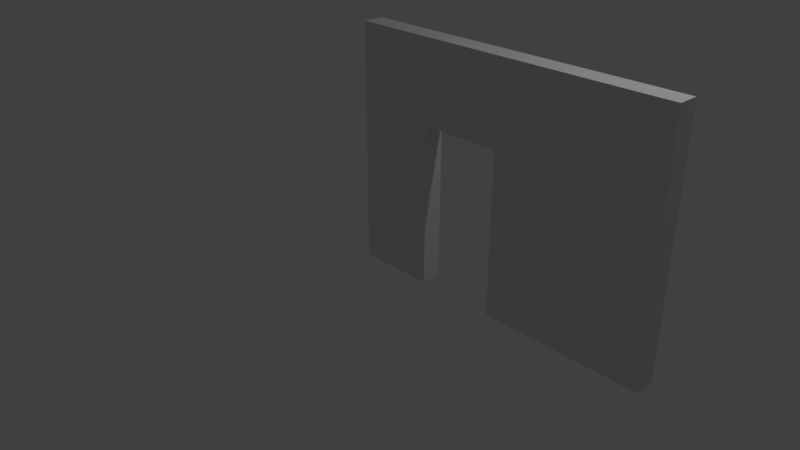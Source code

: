# Source: SM_Door_4x3x0.25.blend  (saved by Blender 2.78.0; exported with 4.5.12 LTS)
import bpy
from mathutils import Matrix  # noqa: F401  (used for matrix-valued properties, if any)

bpy.ops.wm.read_factory_settings(use_empty=True)
scene = bpy.context.scene
scene.name = 'Scene'

# ---- collections
col_collection_1 = bpy.data.collections.new('Collection 1'); scene.collection.children.link(col_collection_1)

# ---- world
world_world = bpy.data.worlds.new('World'); scene.world = world_world
world_world.color = (0.05088, 0.05088, 0.05088)
world_world.use_sun_shadow = False
world_world.sun_shadow_jitter_overblur = 0.0
world_world.cycles.sampling_method = 'MANUAL'

# ---- cameras
cam_camera = bpy.data.cameras.new('Camera')
cam_camera.clip_end = 100.0
cam_camera.lens = 35.0
cam_camera.sensor_width = 32.0
cam_camera.sensor_height = 18.0
cam_camera.ortho_scale = 7.314
cam_camera.dof.focus_distance = 0.0
cam_camera.dof.aperture_fstop = 128.0

# ---- lights
light_lamp = bpy.data.lights.new('Lamp', 'POINT')
light_lamp.transmission_factor = 0.0
light_lamp.cutoff_distance = 30.0
light_lamp.energy = 100.0
light_lamp.shadow_buffer_clip_start = 1.001
light_lamp.shadow_soft_size = 0.1
light_lamp.shadow_maximum_resolution = 0.006
light_lamp.use_absolute_resolution = True

# ---- meshes
me_sm_door_4x3x0_25 = bpy.data.meshes.new('SM_Door_4x3x0.25')
me_sm_door_4x3x0_25.from_pydata([(0.0, 0.0, 0.0), (0.0, 3.0, 0.0), (4.0, 3.0, 0.0), (4.0, 0.0, 0.0), (2.0, 0.0, 0.0), (2.0, 2.0, 0.0), (1.0, 2.0, 0.0), (1.0, 0.0, 0.0), (0.0, 3.0, -0.25), (0.0, 0.0, -0.25), (4.0, 3.0, -0.25), (4.0, 0.0, -0.25), (2.0, 0.0, -0.25), (2.0, 2.0, -0.25), (1.0, 2.0, -0.25), (1.0, 0.0, -0.25)], [], [(8, 10, 11, 12, 13, 14, 15, 9), (1, 0, 7, 6, 5, 4, 3, 2), (6, 7, 15, 14), (4, 5, 13, 12), (7, 0, 9, 15), (2, 3, 11, 10), (0, 1, 8, 9), (5, 6, 14, 13), (3, 4, 12, 11), (1, 2, 10, 8)])
me_sm_door_4x3x0_25.use_remesh_preserve_volume = False
me_sm_door_4x3x0_25.use_remesh_preserve_attributes = False
me_sm_door_4x3x0_25.use_mirror_vertex_groups = False
me_sm_door_4x3x0_25.update()

# ---- objects
ob_sm_door_4x3x0_25 = bpy.data.objects.new('SM_Door_4x3x0.25', me_sm_door_4x3x0_25)
ob_lamp = bpy.data.objects.new('Lamp', light_lamp)
ob_camera = bpy.data.objects.new('Camera', cam_camera)

# ---- transforms, parenting, visibility, modifiers, constraints
ob_sm_door_4x3x0_25.location = (0.0, 0.0, 0.0)
ob_sm_door_4x3x0_25.rotation_euler = (1.571, -0.0, 0.0)
ob_sm_door_4x3x0_25.lineart.crease_threshold = 0.0
ob_lamp.location = (4.076, 1.005, 5.904)
ob_lamp.rotation_euler = (0.6503, 0.05522, 1.866)
ob_lamp.lock_rotations_4d = False
ob_lamp.empty_display_type = 'ARROWS'
ob_lamp.color = (0.0, 0.0, 0.0, 0.0)
ob_lamp.lineart.crease_threshold = 0.0
ob_camera.location = (7.481, -6.508, 5.344)
ob_camera.rotation_euler = (1.109, 0.0, 0.8149)
ob_camera.lock_rotations_4d = False
ob_camera.empty_display_type = 'ARROWS'
ob_camera.color = (0.0, 0.0, 0.0, 0.0)
ob_camera.display_type = 'WIRE'
ob_camera.lineart.crease_threshold = 0.0

# ---- collection membership
col_collection_1.objects.link(ob_sm_door_4x3x0_25)
col_collection_1.objects.link(ob_lamp)
col_collection_1.objects.link(ob_camera)

# ---- scene / render settings (as saved in the file)
scene.camera = ob_camera
scene.frame_start = 1; scene.frame_end = 250; scene.frame_set(1)
scene.render.engine = 'BLENDER_EEVEE_NEXT'
scene.render.resolution_percentage = 50
scene.render.dither_intensity = 0.0
scene.cycles.use_denoising = False
scene.cycles.samples = 128
scene.cycles.sampling_pattern = 'TABULATED_SOBOL'
scene.cycles.light_sampling_threshold = 0.0
scene.cycles.use_adaptive_sampling = False
scene.cycles.use_light_tree = False
scene.cycles.blur_glossy = 0.0
scene.cycles.sample_clamp_indirect = 0.0
scene.view_settings.view_transform = 'Standard'
bpy.context.view_layer.update()

